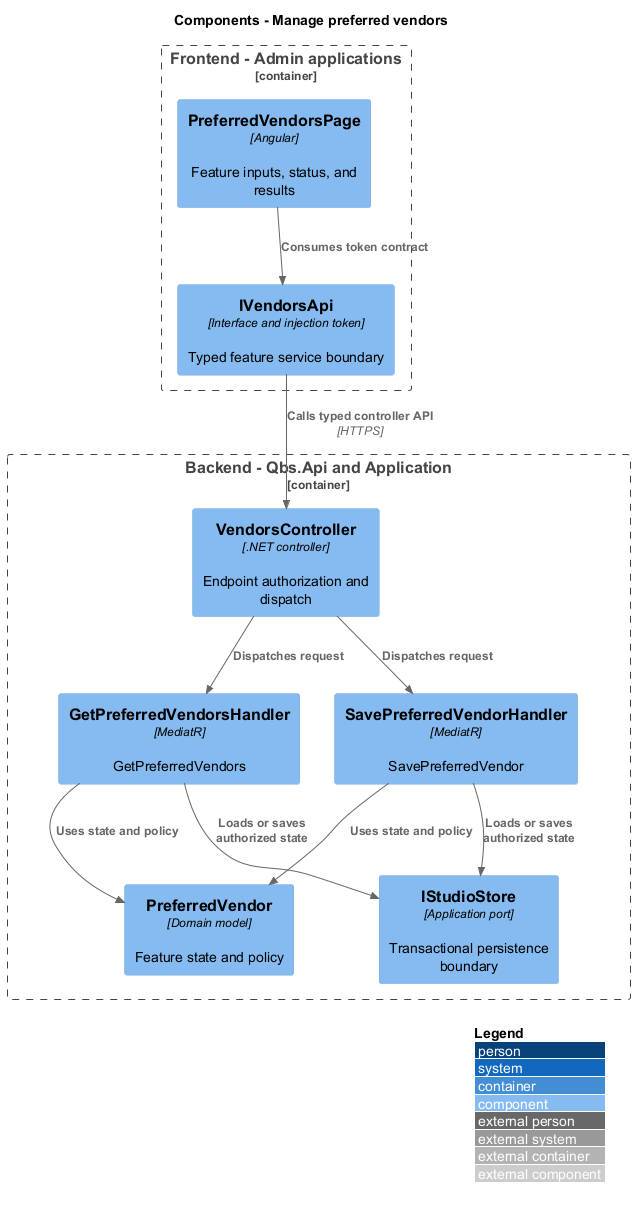

The diagram above was rendered by PlantUML. Its source (embedded in the PNG):
@startuml
!include <C4/C4_Component>
LAYOUT_WITH_LEGEND()
title Components - Manage preferred vendors
Container_Boundary(frontend, "Frontend - Admin applications") {
 Component(page, "PreferredVendorsPage", "Angular", "Feature inputs, status, and results")
 Component(client, "IVendorsApi", "Interface and injection token", "Typed feature service boundary")
}
Container_Boundary(api, "Backend - Qbs.Api and Application") {
 Component(ctrl, "VendorsController", ".NET controller", "Endpoint authorization and dispatch")
 Component(handler0, "GetPreferredVendorsHandler", "MediatR", "GetPreferredVendors")
 Component(handler1, "SavePreferredVendorHandler", "MediatR", "SavePreferredVendor")
 Component(entity, "PreferredVendor", "Domain model", "Feature state and policy")
 Component(store, "IStudioStore", "Application port", "Transactional persistence boundary")
}
Rel(page, client, "Consumes token contract")
Rel(client, ctrl, "Calls typed controller API", "HTTPS")
Rel(ctrl, handler0, "Dispatches request")
Rel(handler0, entity, "Uses state and policy")
Rel(handler0, store, "Loads or saves authorized state")
Rel(ctrl, handler1, "Dispatches request")
Rel(handler1, entity, "Uses state and policy")
Rel(handler1, store, "Loads or saves authorized state")
@enduml